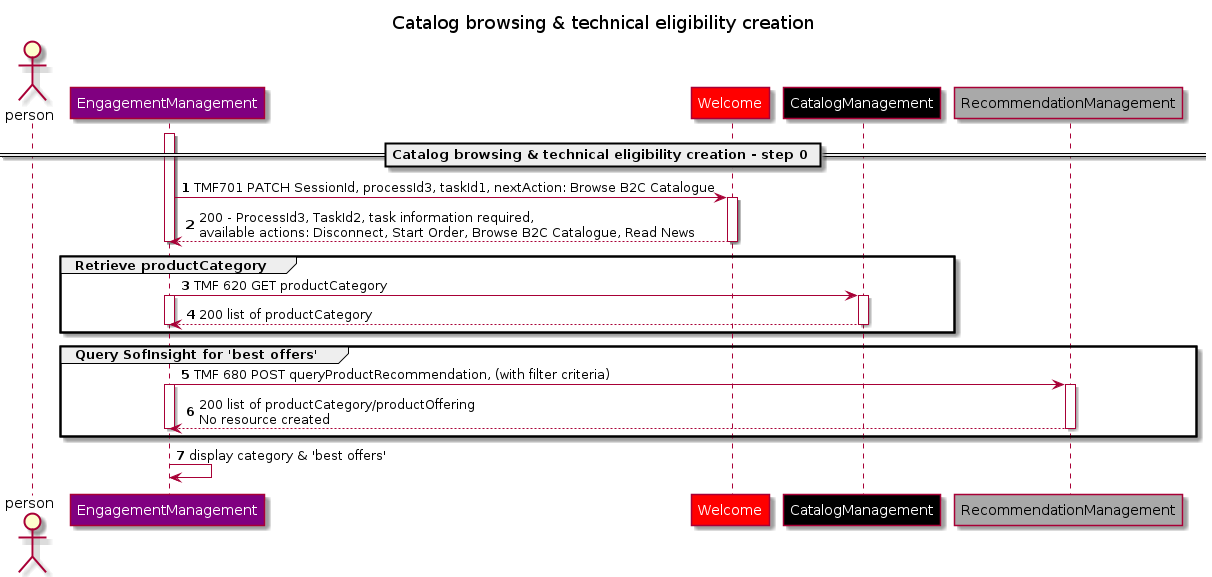

The diagram above was rendered by PlantUML. Its source (embedded in the PNG):
@startuml
skinparam ParticipantFontColor automatic
Title: Catalog browsing & technical eligibility creation
autonumber
actor person
participant EngagementManagement #Purple
participant Welcome #Red
participant CatalogManagement #Black
Participant RecommendationManagement #DarkGrey

== Catalog browsing & technical eligibility creation - step 0 ==
activate EngagementManagement
EngagementManagement -> Welcome:  TMF701 PATCH SessionId, processId3, taskId1, nextAction: Browse B2C Catalogue
activate Welcome
Welcome --> EngagementManagement: 200 - ProcessId3, TaskId2, task information required, \navailable actions: Disconnect, Start Order, Browse B2C Catalogue, Read News
deactivate Welcome
deactivate EngagementManagement

Group Retrieve productCategory
    EngagementManagement -> CatalogManagement: TMF 620 GET productCategory
    activate CatalogManagement
    activate EngagementManagement
    CatalogManagement --> EngagementManagement: 200 list of productCategory
    deactivate CatalogManagement
    deactivate EngagementManagement
end

Group Query SofInsight for 'best offers' 
    EngagementManagement -> RecommendationManagement: TMF 680 POST queryProductRecommendation, (with filter criteria)
    activate RecommendationManagement
    activate EngagementManagement
    RecommendationManagement --> EngagementManagement: 200 list of productCategory/productOffering\nNo resource created
    deactivate RecommendationManagement
    deactivate EngagementManagement
end

EngagementManagement -> EngagementManagement: display category & 'best offers'

@enduml